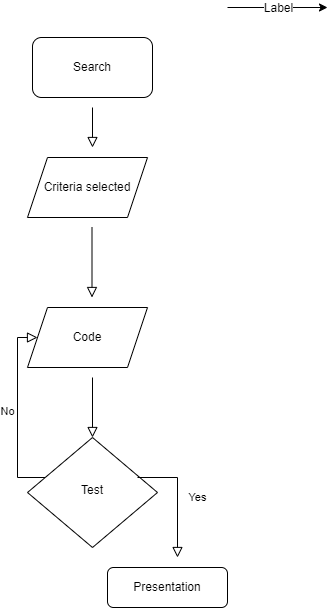

The diagram above was exported from draw.io. Its source (the exported page's mxGraphModel, read from the mxfile embedded in the PNG):
<mxGraphModel dx="868" dy="482" grid="1" gridSize="10" guides="1" tooltips="1" connect="1" arrows="1" fold="1" page="1" pageScale="1" pageWidth="827" pageHeight="1169" math="0" shadow="0">
  <root>
    <mxCell id="WIyWlLk6GJQsqaUBKTNV-0" />
    <mxCell id="WIyWlLk6GJQsqaUBKTNV-1" parent="WIyWlLk6GJQsqaUBKTNV-0" />
    <mxCell id="WIyWlLk6GJQsqaUBKTNV-2" value="" style="rounded=0;html=1;jettySize=auto;orthogonalLoop=1;fontSize=11;endArrow=block;endFill=0;endSize=8;strokeWidth=1;shadow=0;labelBackgroundColor=none;edgeStyle=orthogonalEdgeStyle;" parent="WIyWlLk6GJQsqaUBKTNV-1" edge="1">
      <mxGeometry relative="1" as="geometry">
        <mxPoint x="225" y="200" as="sourcePoint" />
        <mxPoint x="225" y="240" as="targetPoint" />
        <Array as="points">
          <mxPoint x="225" y="240" />
        </Array>
      </mxGeometry>
    </mxCell>
    <mxCell id="WIyWlLk6GJQsqaUBKTNV-3" value="Search" style="rounded=1;whiteSpace=wrap;html=1;fontSize=12;glass=0;strokeWidth=1;shadow=0;" parent="WIyWlLk6GJQsqaUBKTNV-1" vertex="1">
      <mxGeometry x="165" y="130" width="120" height="60" as="geometry" />
    </mxCell>
    <mxCell id="WIyWlLk6GJQsqaUBKTNV-4" value="" style="rounded=0;html=1;jettySize=auto;orthogonalLoop=1;fontSize=11;endArrow=block;endFill=0;endSize=8;strokeWidth=1;shadow=0;labelBackgroundColor=none;edgeStyle=orthogonalEdgeStyle;" parent="WIyWlLk6GJQsqaUBKTNV-1" target="WIyWlLk6GJQsqaUBKTNV-10" edge="1">
      <mxGeometry y="20" relative="1" as="geometry">
        <mxPoint as="offset" />
        <mxPoint x="225" y="470" as="sourcePoint" />
      </mxGeometry>
    </mxCell>
    <mxCell id="WIyWlLk6GJQsqaUBKTNV-9" value="No" style="edgeStyle=orthogonalEdgeStyle;rounded=0;html=1;jettySize=auto;orthogonalLoop=1;fontSize=11;endArrow=block;endFill=0;endSize=8;strokeWidth=1;shadow=0;labelBackgroundColor=none;entryX=0;entryY=0.5;entryDx=0;entryDy=0;" parent="WIyWlLk6GJQsqaUBKTNV-1" source="WIyWlLk6GJQsqaUBKTNV-10" target="-Fo5COcxC-aoo3bUPyU1-1" edge="1">
      <mxGeometry y="10" relative="1" as="geometry">
        <mxPoint as="offset" />
        <mxPoint x="320" y="430" as="targetPoint" />
        <Array as="points">
          <mxPoint x="150" y="570" />
          <mxPoint x="150" y="430" />
        </Array>
      </mxGeometry>
    </mxCell>
    <mxCell id="WIyWlLk6GJQsqaUBKTNV-10" value="&lt;font style=&quot;font-size: 12px&quot;&gt;Test&lt;/font&gt;" style="rhombus;whiteSpace=wrap;html=1;shadow=0;fontFamily=Helvetica;fontSize=12;align=center;strokeWidth=1;spacing=6;spacingTop=-4;" parent="WIyWlLk6GJQsqaUBKTNV-1" vertex="1">
      <mxGeometry x="160" y="530" width="130" height="110" as="geometry" />
    </mxCell>
    <mxCell id="WIyWlLk6GJQsqaUBKTNV-11" value="Presentation" style="rounded=1;whiteSpace=wrap;html=1;fontSize=12;glass=0;strokeWidth=1;shadow=0;" parent="WIyWlLk6GJQsqaUBKTNV-1" vertex="1">
      <mxGeometry x="240" y="660" width="120" height="40" as="geometry" />
    </mxCell>
    <mxCell id="-Fo5COcxC-aoo3bUPyU1-0" value="Criteria selected" style="shape=parallelogram;perimeter=parallelogramPerimeter;whiteSpace=wrap;html=1;fixedSize=1;" vertex="1" parent="WIyWlLk6GJQsqaUBKTNV-1">
      <mxGeometry x="160" y="250" width="120" height="60" as="geometry" />
    </mxCell>
    <mxCell id="-Fo5COcxC-aoo3bUPyU1-1" value="Code" style="shape=parallelogram;perimeter=parallelogramPerimeter;whiteSpace=wrap;html=1;fixedSize=1;" vertex="1" parent="WIyWlLk6GJQsqaUBKTNV-1">
      <mxGeometry x="160" y="400" width="120" height="60" as="geometry" />
    </mxCell>
    <mxCell id="-Fo5COcxC-aoo3bUPyU1-2" value="Yes" style="rounded=0;html=1;jettySize=auto;orthogonalLoop=1;fontSize=11;endArrow=block;endFill=0;endSize=8;strokeWidth=1;shadow=0;labelBackgroundColor=none;edgeStyle=orthogonalEdgeStyle;" edge="1" parent="WIyWlLk6GJQsqaUBKTNV-1">
      <mxGeometry y="20" relative="1" as="geometry">
        <mxPoint as="offset" />
        <mxPoint x="270" y="570" as="sourcePoint" />
        <mxPoint x="310" y="650" as="targetPoint" />
        <Array as="points">
          <mxPoint x="310" y="570" />
          <mxPoint x="310" y="570" />
        </Array>
      </mxGeometry>
    </mxCell>
    <mxCell id="-Fo5COcxC-aoo3bUPyU1-3" value="" style="rounded=0;html=1;jettySize=auto;orthogonalLoop=1;fontSize=11;endArrow=block;endFill=0;endSize=8;strokeWidth=1;shadow=0;labelBackgroundColor=none;edgeStyle=orthogonalEdgeStyle;" edge="1" parent="WIyWlLk6GJQsqaUBKTNV-1">
      <mxGeometry relative="1" as="geometry">
        <mxPoint x="224.5" y="320" as="sourcePoint" />
        <mxPoint x="224.5" y="390" as="targetPoint" />
      </mxGeometry>
    </mxCell>
    <mxCell id="-Fo5COcxC-aoo3bUPyU1-4" value="" style="endArrow=classic;html=1;rounded=0;fontSize=12;" edge="1" parent="WIyWlLk6GJQsqaUBKTNV-1">
      <mxGeometry relative="1" as="geometry">
        <mxPoint x="360" y="100" as="sourcePoint" />
        <mxPoint x="460" y="100" as="targetPoint" />
      </mxGeometry>
    </mxCell>
    <mxCell id="-Fo5COcxC-aoo3bUPyU1-5" value="Label" style="edgeLabel;resizable=0;html=1;align=center;verticalAlign=middle;fontSize=12;" connectable="0" vertex="1" parent="-Fo5COcxC-aoo3bUPyU1-4">
      <mxGeometry relative="1" as="geometry" />
    </mxCell>
  </root>
</mxGraphModel>